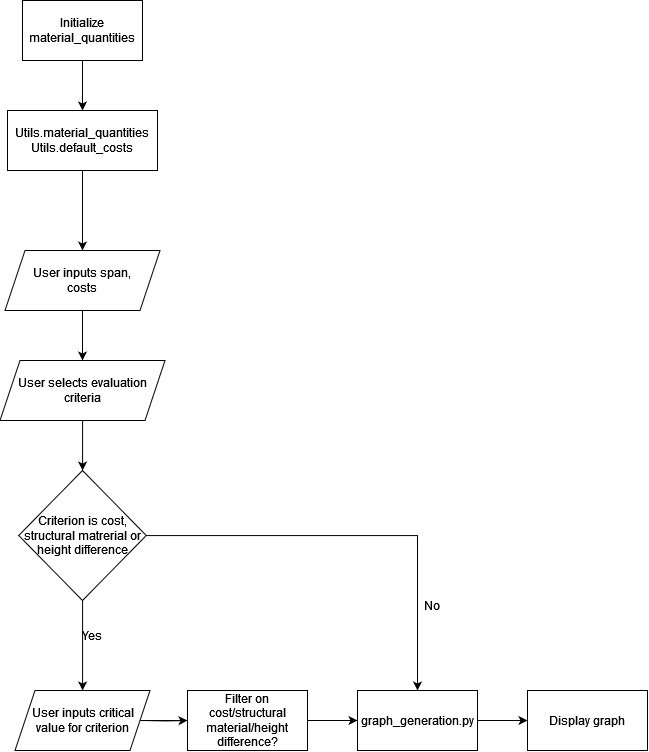

The diagram above was exported from draw.io. Its source (the exported page's mxGraphModel, read from the mxfile embedded in the PNG):
<mxGraphModel dx="2206" dy="818" grid="1" gridSize="10" guides="1" tooltips="1" connect="1" arrows="1" fold="1" page="0" pageScale="1" pageWidth="827" pageHeight="1169" math="0" shadow="0">
  <root>
    <mxCell id="0" />
    <mxCell id="1" parent="0" />
    <mxCell id="2" value="" style="edgeStyle=orthogonalEdgeStyle;rounded=0;orthogonalLoop=1;jettySize=auto;html=1;" edge="1" source="3" target="5" parent="1">
      <mxGeometry relative="1" as="geometry" />
    </mxCell>
    <mxCell id="3" value="Initialize material_quantities" style="rounded=0;whiteSpace=wrap;html=1;" vertex="1" parent="1">
      <mxGeometry x="1005" y="650" width="120" height="60" as="geometry" />
    </mxCell>
    <mxCell id="4" value="" style="edgeStyle=orthogonalEdgeStyle;rounded=0;orthogonalLoop=1;jettySize=auto;html=1;" edge="1" source="5" target="7" parent="1">
      <mxGeometry relative="1" as="geometry" />
    </mxCell>
    <mxCell id="5" value="Utils.material_quantities&lt;br&gt;Utils.default_costs" style="whiteSpace=wrap;html=1;rounded=0;" vertex="1" parent="1">
      <mxGeometry x="990" y="760" width="150" height="60" as="geometry" />
    </mxCell>
    <mxCell id="6" value="" style="edgeStyle=orthogonalEdgeStyle;rounded=0;orthogonalLoop=1;jettySize=auto;html=1;" edge="1" source="7" target="9" parent="1">
      <mxGeometry relative="1" as="geometry" />
    </mxCell>
    <mxCell id="7" value="&lt;div&gt;User inputs span, &lt;br&gt;&lt;/div&gt;&lt;div&gt;costs&lt;br&gt;&lt;/div&gt;" style="shape=parallelogram;perimeter=parallelogramPerimeter;whiteSpace=wrap;html=1;fixedSize=1;rounded=0;" vertex="1" parent="1">
      <mxGeometry x="987.5" y="900" width="155" height="60" as="geometry" />
    </mxCell>
    <mxCell id="8" value="" style="edgeStyle=orthogonalEdgeStyle;rounded=0;orthogonalLoop=1;jettySize=auto;html=1;" edge="1" source="9" target="12" parent="1">
      <mxGeometry relative="1" as="geometry" />
    </mxCell>
    <mxCell id="9" value="User selects evaluation criteria" style="shape=parallelogram;perimeter=parallelogramPerimeter;whiteSpace=wrap;html=1;fixedSize=1;rounded=0;" vertex="1" parent="1">
      <mxGeometry x="982.5" y="1010" width="165" height="60" as="geometry" />
    </mxCell>
    <mxCell id="10" value="" style="edgeStyle=orthogonalEdgeStyle;rounded=0;orthogonalLoop=1;jettySize=auto;html=1;" edge="1" source="12" target="14" parent="1">
      <mxGeometry relative="1" as="geometry" />
    </mxCell>
    <mxCell id="11" value="" style="edgeStyle=orthogonalEdgeStyle;rounded=0;orthogonalLoop=1;jettySize=auto;html=1;" edge="1" source="12" target="21" parent="1">
      <mxGeometry relative="1" as="geometry">
        <mxPoint x="1065" y="1340" as="targetPoint" />
      </mxGeometry>
    </mxCell>
    <mxCell id="12" value="Criterion is cost, structural matrerial or height difference" style="rhombus;whiteSpace=wrap;html=1;rounded=0;" vertex="1" parent="1">
      <mxGeometry x="1001.25" y="1120" width="127.5" height="130" as="geometry" />
    </mxCell>
    <mxCell id="13" value="" style="edgeStyle=orthogonalEdgeStyle;rounded=0;orthogonalLoop=1;jettySize=auto;html=1;" edge="1" source="14" target="19" parent="1">
      <mxGeometry relative="1" as="geometry" />
    </mxCell>
    <mxCell id="14" value="graph_generation.py" style="whiteSpace=wrap;html=1;rounded=0;" vertex="1" parent="1">
      <mxGeometry x="1340" y="1340" width="120" height="60" as="geometry" />
    </mxCell>
    <mxCell id="15" value="Yes" style="text;html=1;strokeColor=none;fillColor=none;align=center;verticalAlign=middle;whiteSpace=wrap;rounded=0;" vertex="1" parent="1">
      <mxGeometry x="1060" y="1270" width="30" height="30" as="geometry" />
    </mxCell>
    <mxCell id="16" value="" style="edgeStyle=orthogonalEdgeStyle;rounded=0;orthogonalLoop=1;jettySize=auto;html=1;" edge="1" target="20" parent="1">
      <mxGeometry relative="1" as="geometry">
        <mxPoint x="1125" y="1370" as="sourcePoint" />
      </mxGeometry>
    </mxCell>
    <mxCell id="17" value="No" style="text;html=1;strokeColor=none;fillColor=none;align=center;verticalAlign=middle;whiteSpace=wrap;rounded=0;" vertex="1" parent="1">
      <mxGeometry x="1400" y="1240" width="30" height="30" as="geometry" />
    </mxCell>
    <mxCell id="18" value="" style="endArrow=classic;html=1;rounded=0;" edge="1" source="21" target="14" parent="1">
      <mxGeometry width="50" height="50" relative="1" as="geometry">
        <mxPoint x="1125" y="1370" as="sourcePoint" />
        <mxPoint x="1220" y="1240" as="targetPoint" />
      </mxGeometry>
    </mxCell>
    <mxCell id="19" value="Display graph" style="whiteSpace=wrap;html=1;rounded=0;" vertex="1" parent="1">
      <mxGeometry x="1510" y="1340" width="120" height="60" as="geometry" />
    </mxCell>
    <mxCell id="20" value="Filter on cost/structural material/height difference? " style="whiteSpace=wrap;html=1;rounded=0;" vertex="1" parent="1">
      <mxGeometry x="1170" y="1340" width="120" height="60" as="geometry" />
    </mxCell>
    <mxCell id="21" value="User inputs critical value for criterion" style="shape=parallelogram;perimeter=parallelogramPerimeter;whiteSpace=wrap;html=1;fixedSize=1;" vertex="1" parent="1">
      <mxGeometry x="997.5" y="1340" width="135" height="60" as="geometry" />
    </mxCell>
  </root>
</mxGraphModel>